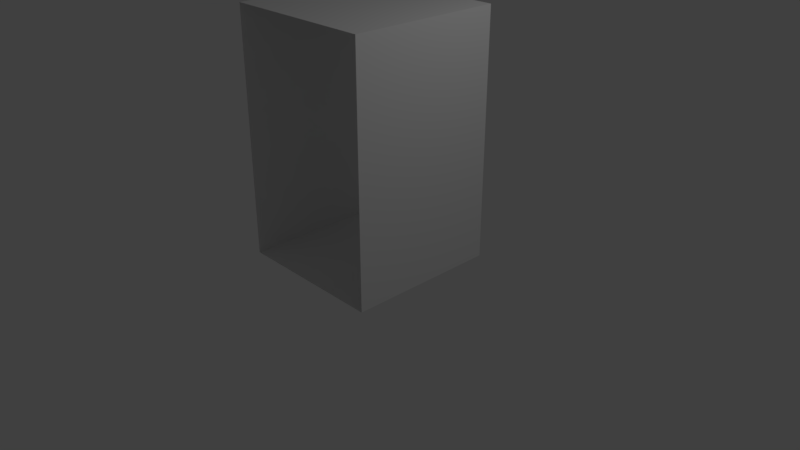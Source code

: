 # Source: corridor_arch1_collision.blend  (saved by Blender 2.79.0; exported with 4.5.12 LTS)
import bpy
from mathutils import Matrix  # noqa: F401  (used for matrix-valued properties, if any)

bpy.ops.wm.read_factory_settings(use_empty=True)
scene = bpy.context.scene
scene.name = 'Scene'

# ---- collections
col_collection_1 = bpy.data.collections.new('Collection 1'); scene.collection.children.link(col_collection_1)

# ---- world
world_world = bpy.data.worlds.new('World'); scene.world = world_world
world_world.color = (0.05088, 0.05088, 0.05088)
world_world.use_sun_shadow = False
world_world.sun_shadow_jitter_overblur = 0.0
world_world.cycles.sampling_method = 'MANUAL'

# ---- cameras
cam_camera = bpy.data.cameras.new('Camera')
cam_camera.clip_end = 100.0
cam_camera.lens = 35.0
cam_camera.sensor_width = 32.0
cam_camera.sensor_height = 18.0
cam_camera.ortho_scale = 7.314
cam_camera.dof.focus_distance = 0.0
cam_camera.dof.aperture_fstop = 128.0

# ---- lights
light_lamp = bpy.data.lights.new('Lamp', 'POINT')
light_lamp.transmission_factor = 0.0
light_lamp.cutoff_distance = 30.0
light_lamp.energy = 100.0
light_lamp.shadow_buffer_clip_start = 1.001
light_lamp.shadow_soft_size = 0.1
light_lamp.shadow_maximum_resolution = 0.006
light_lamp.use_absolute_resolution = True

# ---- meshes
me_plane = bpy.data.meshes.new('Plane')
me_plane.from_pydata([(-1.0, -1.0, 0.0), (1.0, -1.0, 0.0), (-1.0, 1.0, 0.0), (1.0, 1.0, 0.0), (-1.0, -1.0, 3.2), (1.0, -1.0, 3.2), (-1.0, 1.0, 3.2), (1.0, 1.0, 3.2)], [], [(0, 1, 3, 2), (4, 5, 7, 6), (3, 1, 5, 7), (0, 2, 6, 4)])
me_plane.use_remesh_preserve_volume = False
me_plane.use_remesh_preserve_attributes = False
me_plane.use_mirror_vertex_groups = False
me_plane.update()

# ---- objects
ob_plane = bpy.data.objects.new('Plane', me_plane)
ob_lamp = bpy.data.objects.new('Lamp', light_lamp)
ob_camera = bpy.data.objects.new('Camera', cam_camera)

# ---- transforms, parenting, visibility, modifiers, constraints
ob_plane.location = (0.0, 0.0, 0.0)
ob_plane.lineart.crease_threshold = 0.0
ob_lamp.location = (4.076, 1.005, 5.904)
ob_lamp.rotation_euler = (0.6503, 0.05522, 1.866)
ob_lamp.lock_rotations_4d = False
ob_lamp.empty_display_type = 'ARROWS'
ob_lamp.color = (0.0, 0.0, 0.0, 0.0)
ob_lamp.lineart.crease_threshold = 0.0
ob_camera.location = (7.481, -6.508, 5.344)
ob_camera.rotation_euler = (1.109, 0.0, 0.8149)
ob_camera.lock_rotations_4d = False
ob_camera.empty_display_type = 'ARROWS'
ob_camera.color = (0.0, 0.0, 0.0, 0.0)
ob_camera.display_type = 'WIRE'
ob_camera.lineart.crease_threshold = 0.0

# ---- collection membership
col_collection_1.objects.link(ob_plane)
col_collection_1.objects.link(ob_lamp)
col_collection_1.objects.link(ob_camera)

# ---- scene / render settings (as saved in the file)
scene.camera = ob_camera
scene.frame_start = 1; scene.frame_end = 250; scene.frame_set(1)
scene.render.engine = 'BLENDER_EEVEE_NEXT'
scene.render.resolution_percentage = 50
scene.render.dither_intensity = 0.0
scene.cycles.use_denoising = False
scene.cycles.samples = 128
scene.cycles.sampling_pattern = 'TABULATED_SOBOL'
scene.cycles.use_adaptive_sampling = False
scene.cycles.use_light_tree = False
scene.cycles.blur_glossy = 0.0
scene.cycles.sample_clamp_indirect = 0.0
scene.view_settings.view_transform = 'Standard'
bpy.context.view_layer.update()
